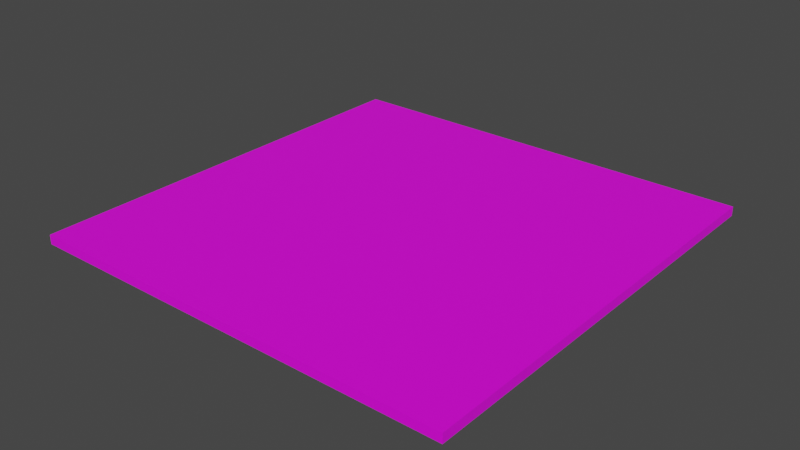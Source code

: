# Source: ceiling.blend  (saved by Blender 3.4.6; exported with 4.5.12 LTS)
import bpy
from mathutils import Matrix  # noqa: F401  (used for matrix-valued properties, if any)

bpy.ops.wm.read_factory_settings(use_empty=True)
scene = bpy.context.scene
scene.name = 'Scene'

# ---- collections
col_collection = bpy.data.collections.new('Collection'); scene.collection.children.link(col_collection)

# ---- images (referenced by path relative to the original .blend; pixels are not part of the script)
import os
ASSET_DIR = os.environ.get("B2B_ASSET_DIR", "")  # directory of the original .blend (textures are referenced by path, not embedded)
HERE = os.path.dirname(os.path.abspath(__file__))  # packed textures are extracted next to this script under _unpacked/

def load_image(name, relpath, width, height, colorspace="sRGB"):
    """Load a texture the original file referenced (path relative to the .blend, or extracted next to this script)."""
    p = next((c for c in (os.path.join(HERE, relpath), os.path.join(ASSET_DIR, relpath)) if relpath and os.path.exists(c)), "")
    if p:
        img = bpy.data.images.load(p, check_existing=True)
        img.name = name
    else:  # same state as the original file: an image datablock whose file is absent (Cycles renders it pink)
        img = bpy.data.images.new(name, width, height)
        img.source = "FILE"
        img.filepath = "//" + (relpath or name)
    img.colorspace_settings.name = colorspace
    return img
img_ceiling__1__png_001 = load_image('ceiling (1).png.001', 'BlenderTextures/ceiling (1).png', 1024, 1024, 'sRGB')

# ---- materials (node trees are filled in below, after node groups)
mat_deckenmaterial = bpy.data.materials.new('deckenmaterial')
mat_deckenmaterial.use_transparent_shadow = False

# ---- material node trees
mat_deckenmaterial.use_nodes = True; mat_deckenmaterial.node_tree.nodes.clear()
_N = mat_deckenmaterial.node_tree.nodes; _L = mat_deckenmaterial.node_tree.links
n0 = _N.new('ShaderNodeBsdfPrincipled'); n0.name = 'Principled BSDF'; n0.location = (10, 300)
n0.distribution = 'GGX'
n0.subsurface_method = 'RANDOM_WALK_SKIN'
n0.inputs[3].default_value = 1.45
n0.inputs[27].default_value = (0.0, 0.0, 0.0, 1.0)
n0.inputs[28].default_value = 1.0
n1 = _N.new('ShaderNodeOutputMaterial'); n1.name = 'Material Output'; n1.location = (300, 300)
n2 = _N.new('ShaderNodeTexImage'); n2.name = 'Image Texture'; n2.location = (-329, 245)
n2.width = 225
n2.image = img_ceiling__1__png_001
_L.new(n0.outputs[0], n1.inputs[0])
_L.new(n2.outputs[0], n0.inputs[0])
n1.is_active_output = True

# ---- world
world_world = bpy.data.worlds.new('World'); scene.world = world_world
world_world.use_nodes = True; world_world.node_tree.nodes.clear()
_N = world_world.node_tree.nodes; _L = world_world.node_tree.links
n0 = _N.new('ShaderNodeOutputWorld'); n0.name = 'World Output'; n0.location = (300, 300)
n1 = _N.new('ShaderNodeBackground'); n1.name = 'Background'; n1.location = (10, 300)
n1.inputs[0].default_value = (0.05088, 0.05088, 0.05088, 1.0)
_L.new(n1.outputs[0], n0.inputs[0])
n0.is_active_output = True
world_world.color = (0.05088, 0.05088, 0.05088)
world_world.use_sun_shadow = False
world_world.sun_shadow_jitter_overblur = 0.0

# ---- meshes
me_cube = bpy.data.meshes.new('Cube')
me_cube.from_pydata([(-3.488, -3.488, -0.09602), (-3.488, -3.488, 0.09602), (-3.488, 3.488, -0.09602), (-3.488, 3.488, 0.09602), (3.488, -3.488, -0.09602), (3.488, -3.488, 0.09602), (3.488, 3.488, -0.09602), (3.488, 3.488, 0.09602), (-3.488, 2.616, -0.09602), (-3.488, 1.744, -0.09602), (-3.488, 0.872, -0.09602), (-3.488, 0.0, -0.09602), (-3.488, -0.872, -0.09602), (-3.488, -1.744, -0.09602), (-3.488, -2.616, -0.09602), (-3.488, -3.488, -0.07202), (-3.488, -3.488, -0.04801), (-3.488, -3.488, -0.02401), (-3.488, -3.488, 0.0), (-3.488, -3.488, 0.02401), (-3.488, -3.488, 0.04801), (-3.488, -3.488, 0.07202), (-3.488, -2.616, 0.09602), (-3.488, -1.744, 0.09602), (-3.488, -0.872, 0.09602), (-3.488, 0.0, 0.09602), (-3.488, 0.872, 0.09602), (-3.488, 1.744, 0.09602), (-3.488, 2.616, 0.09602), (-3.488, 3.488, 0.07202), (-3.488, 3.488, 0.04801), (-3.488, 3.488, 0.02401), (-3.488, 3.488, 0.0), (-3.488, 3.488, -0.02401), (-3.488, 3.488, -0.04801), (-3.488, 3.488, -0.07202), (2.616, 3.488, -0.09602), (1.744, 3.488, -0.09602), (0.872, 3.488, -0.09602), (0.0, 3.488, -0.09602), (-0.872, 3.488, -0.09602), (-1.744, 3.488, -0.09602), (-2.616, 3.488, -0.09602), (-2.616, 3.488, 0.09602), (-1.744, 3.488, 0.09602), (-0.872, 3.488, 0.09602), (0.0, 3.488, 0.09602), (0.872, 3.488, 0.09602), (1.744, 3.488, 0.09602), (2.616, 3.488, 0.09602), (3.488, 3.488, 0.07202), (3.488, 3.488, 0.04801), (3.488, 3.488, 0.02401), (3.488, 3.488, 0.0), (3.488, 3.488, -0.02401), (3.488, 3.488, -0.04801), (3.488, 3.488, -0.07202), (3.488, -2.616, -0.09602), (3.488, -1.744, -0.09602), (3.488, -0.872, -0.09602), (3.488, 0.0, -0.09602), (3.488, 0.872, -0.09602), (3.488, 1.744, -0.09602), (3.488, 2.616, -0.09602), (3.488, 2.616, 0.09602), (3.488, 1.744, 0.09602), (3.488, 0.872, 0.09602), (3.488, 0.0, 0.09602), (3.488, -0.872, 0.09602), (3.488, -1.744, 0.09602), (3.488, -2.616, 0.09602), (3.488, -3.488, 0.07202), (3.488, -3.488, 0.04801), (3.488, -3.488, 0.02401), (3.488, -3.488, 0.0), (3.488, -3.488, -0.02401), (3.488, -3.488, -0.04801), (3.488, -3.488, -0.07202), (-2.616, -3.488, -0.09602), (-1.744, -3.488, -0.09602), (-0.872, -3.488, -0.09602), (0.0, -3.488, -0.09602), (0.872, -3.488, -0.09602), (1.744, -3.488, -0.09602), (2.616, -3.488, -0.09602), (2.616, -3.488, 0.09602), (1.744, -3.488, 0.09602), (0.872, -3.488, 0.09602), (0.0, -3.488, 0.09602), (-0.872, -3.488, 0.09602), (-1.744, -3.488, 0.09602), (-2.616, -3.488, 0.09602), (-3.488, -2.616, -0.07202), (-3.488, -2.616, -0.04801), (-3.488, -2.616, -0.02401), (-3.488, -2.616, 0.0), (-3.488, -2.616, 0.02401), (-3.488, -2.616, 0.04801), (-3.488, -2.616, 0.07202), (-3.488, -1.744, -0.07202), (-3.488, -1.744, -0.04801), (-3.488, -1.744, -0.02401), (-3.488, -1.744, 3.725e-09), (-3.488, -1.744, 0.02401), (-3.488, -1.744, 0.04801), (-3.488, -1.744, 0.07202), (-3.488, -0.872, -0.07202), (-3.488, -0.872, -0.04801), (-3.488, -0.872, -0.02401), (-3.488, -0.872, 0.0), (-3.488, -0.872, 0.02401), (-3.488, -0.872, 0.04801), (-3.488, -0.872, 0.07202), (-3.488, -1.043e-07, -0.07202), (-3.488, 0.0, -0.04801), (-3.488, 0.0, -0.02401), (-3.488, -1.192e-07, 3.725e-09), (-3.488, 0.0, 0.02401), (-3.488, 0.0, 0.04801), (-3.488, -1.192e-07, 0.07202), (-3.488, 0.872, -0.07202), (-3.488, 0.872, -0.04801), (-3.488, 0.872, -0.02401), (-3.488, 0.872, 1.863e-09), (-3.488, 0.872, 0.02401), (-3.488, 0.872, 0.04801), (-3.488, 0.872, 0.07202), (-3.488, 1.744, -0.07202), (-3.488, 1.744, -0.04801), (-3.488, 1.744, -0.02401), (-3.488, 1.744, 0.0), (-3.488, 1.744, 0.02401), (-3.488, 1.744, 0.04801), (-3.488, 1.744, 0.07202), (-3.488, 2.616, -0.07202), (-3.488, 2.616, -0.04801), (-3.488, 2.616, -0.02401), (-3.488, 2.616, 0.0), (-3.488, 2.616, 0.02401), (-3.488, 2.616, 0.04801), (-3.488, 2.616, 0.07202), (-2.616, 3.488, -0.07202), (-2.616, 3.488, -0.04801), (-2.616, 3.488, -0.02401), (-2.616, 3.488, 0.0), (-2.616, 3.488, 0.02401), (-2.616, 3.488, 0.04801), (-2.616, 3.488, 0.07202), (-1.744, 3.488, -0.07202), (-1.744, 3.488, -0.04801), (-1.744, 3.488, -0.02401), (-1.744, 3.488, 0.0), (-1.744, 3.488, 0.02401), (-1.744, 3.488, 0.04801), (-1.744, 3.488, 0.07202), (-0.872, 3.488, -0.07202), (-0.872, 3.488, -0.04801), (-0.872, 3.488, -0.02401), (-0.872, 3.488, 0.0), (-0.872, 3.488, 0.02401), (-0.872, 3.488, 0.04801), (-0.872, 3.488, 0.07202), (-1.746e-09, 3.488, -0.07202), (-4.377e-08, 3.488, -0.04801), (5.215e-08, 3.488, -0.02401), (-2.235e-08, 3.488, 0.0), (-4.47e-08, 3.488, 0.02401), (-2.98e-08, 3.488, 0.04801), (2.98e-08, 3.488, 0.07202), (0.872, 3.488, -0.07202), (0.872, 3.488, -0.04801), (0.872, 3.488, -0.02401), (0.872, 3.488, 0.0), (0.872, 3.488, 0.02401), (0.872, 3.488, 0.04801), (0.872, 3.488, 0.07202), (1.744, 3.488, -0.07202), (1.744, 3.488, -0.04801), (1.744, 3.488, -0.02401), (1.744, 3.488, 0.0), (1.744, 3.488, 0.02401), (1.744, 3.488, 0.04801), (1.744, 3.488, 0.07202), (2.616, 3.488, -0.07202), (2.616, 3.488, -0.04801), (2.616, 3.488, -0.02401), (2.616, 3.488, 0.0), (2.616, 3.488, 0.02401), (2.616, 3.488, 0.04801), (2.616, 3.488, 0.07202), (3.488, 2.616, -0.07202), (3.488, 2.616, -0.04801), (3.488, 2.616, -0.02401), (3.488, 2.616, 0.0), (3.488, 2.616, 0.02401), (3.488, 2.616, 0.04801), (3.488, 2.616, 0.07202), (3.488, 1.744, -0.07202), (3.488, 1.744, -0.04801), (3.488, 1.744, -0.02401), (3.488, 1.744, 0.0), (3.488, 1.744, 0.02401), (3.488, 1.744, 0.04801), (3.488, 1.744, 0.07202), (3.488, 0.872, -0.07202), (3.488, 0.872, -0.04801), (3.488, 0.872, -0.02401), (3.488, 0.872, 0.0), (3.488, 0.872, 0.02401), (3.488, 0.872, 0.04801), (3.488, 0.872, 0.07202), (3.488, 1.746e-09, -0.07202), (3.488, 4.377e-08, -0.04801), (3.488, -5.215e-08, -0.02401), (3.488, 2.235e-08, 0.0), (3.488, 4.47e-08, 0.02401), (3.488, 2.98e-08, 0.04801), (3.488, -2.98e-08, 0.07202), (3.488, -0.872, -0.07202), (3.488, -0.872, -0.04801), (3.488, -0.872, -0.02401), (3.488, -0.872, 0.0), (3.488, -0.872, 0.02401), (3.488, -0.872, 0.04801), (3.488, -0.872, 0.07202), (3.488, -1.744, -0.07202), (3.488, -1.744, -0.04801), (3.488, -1.744, -0.02401), (3.488, -1.744, 0.0), (3.488, -1.744, 0.02401), (3.488, -1.744, 0.04801), (3.488, -1.744, 0.07202), (3.488, -2.616, -0.07202), (3.488, -2.616, -0.04801), (3.488, -2.616, -0.02401), (3.488, -2.616, 0.0), (3.488, -2.616, 0.02401), (3.488, -2.616, 0.04801), (3.488, -2.616, 0.07202), (2.616, -3.488, -0.07202), (2.616, -3.488, -0.04801), (2.616, -3.488, -0.02401), (2.616, -3.488, 0.0), (2.616, -3.488, 0.02401), (2.616, -3.488, 0.04801), (2.616, -3.488, 0.07202), (1.744, -3.488, -0.07202), (1.744, -3.488, -0.04801), (1.744, -3.488, -0.02401), (1.744, -3.488, 0.0), (1.744, -3.488, 0.02401), (1.744, -3.488, 0.04801), (1.744, -3.488, 0.07202), (0.872, -3.488, -0.07202), (0.872, -3.488, -0.04801), (0.872, -3.488, -0.02401), (0.872, -3.488, 0.0), (0.872, -3.488, 0.02401), (0.872, -3.488, 0.04801), (0.872, -3.488, 0.07202), (1.746e-09, -3.488, -0.07202), (4.377e-08, -3.488, -0.04801), (-5.215e-08, -3.488, -0.02401), (2.235e-08, -3.488, 0.0), (4.47e-08, -3.488, 0.02401), (2.98e-08, -3.488, 0.04801), (-2.98e-08, -3.488, 0.07202), (-0.872, -3.488, -0.07202), (-0.872, -3.488, -0.04801), (-0.872, -3.488, -0.02401), (-0.872, -3.488, 0.0), (-0.872, -3.488, 0.02401), (-0.872, -3.488, 0.04801), (-0.872, -3.488, 0.07202), (-1.744, -3.488, -0.07202), (-1.744, -3.488, -0.04801), (-1.744, -3.488, -0.02401), (-1.744, -3.488, 0.0), (-1.744, -3.488, 0.02401), (-1.744, -3.488, 0.04801), (-1.744, -3.488, 0.07202), (-2.616, -3.488, -0.07202), (-2.616, -3.488, -0.04801), (-2.616, -3.488, -0.02401), (-2.616, -3.488, 0.0), (-2.616, -3.488, 0.02401), (-2.616, -3.488, 0.04801), (-2.616, -3.488, 0.07202), (-2.616, 2.616, -0.09602), (-1.744, 2.616, -0.09602), (-0.872, 2.616, -0.09602), (0.0, 2.616, -0.09602), (0.872, 2.616, -0.09602), (1.744, 2.616, -0.09602), (2.616, 2.616, -0.09602), (-2.616, 1.744, -0.09602), (-1.744, 1.744, -0.09602), (-0.872, 1.744, -0.09602), (0.0, 1.744, -0.09602), (0.872, 1.744, -0.09602), (1.744, 1.744, -0.09602), (2.616, 1.744, -0.09602), (-2.616, 0.872, -0.09602), (-1.744, 0.872, -0.09602), (-0.872, 0.872, -0.09602), (0.0, 0.872, -0.09602), (0.872, 0.872, -0.09602), (1.744, 0.872, -0.09602), (2.616, 0.872, -0.09602), (-2.616, 1.746e-09, -0.09602), (-1.744, 4.377e-08, -0.09602), (-0.872, -5.215e-08, -0.09602), (0.0, 2.235e-08, -0.09602), (0.872, 4.47e-08, -0.09602), (1.744, 2.98e-08, -0.09602), (2.616, -2.98e-08, -0.09602), (-2.616, -0.872, -0.09602), (-1.744, -0.872, -0.09602), (-0.872, -0.872, -0.09602), (0.0, -0.872, -0.09602), (0.872, -0.872, -0.09602), (1.744, -0.872, -0.09602), (2.616, -0.872, -0.09602), (-2.616, -1.744, -0.09602), (-1.744, -1.744, -0.09602), (-0.872, -1.744, -0.09602), (0.0, -1.744, -0.09602), (0.872, -1.744, -0.09602), (1.744, -1.744, -0.09602), (2.616, -1.744, -0.09602), (-2.616, -2.616, -0.09602), (-1.744, -2.616, -0.09602), (-0.872, -2.616, -0.09602), (0.0, -2.616, -0.09602), (0.872, -2.616, -0.09602), (1.744, -2.616, -0.09602), (2.616, -2.616, -0.09602), (2.616, 2.616, 0.09602), (1.744, 2.616, 0.09602), (0.872, 2.616, 0.09602), (0.0, 2.616, 0.09602), (-0.872, 2.616, 0.09602), (-1.744, 2.616, 0.09602), (-2.616, 2.616, 0.09602), (2.616, 1.744, 0.09602), (1.744, 1.744, 0.09602), (0.872, 1.744, 0.09602), (0.0, 1.744, 0.09602), (-0.872, 1.744, 0.09602), (-1.744, 1.744, 0.09602), (-2.616, 1.744, 0.09602), (2.616, 0.872, 0.09602), (1.744, 0.872, 0.09602), (0.872, 0.872, 0.09602), (0.0, 0.872, 0.09602), (-0.872, 0.872, 0.09602), (-1.744, 0.872, 0.09602), (-2.616, 0.872, 0.09602), (2.616, 1.746e-09, 0.09602), (1.744, 4.377e-08, 0.09602), (0.872, -5.215e-08, 0.09602), (0.0, 2.235e-08, 0.09602), (-0.872, 4.47e-08, 0.09602), (-1.744, 2.98e-08, 0.09602), (-2.616, -2.98e-08, 0.09602), (2.616, -0.872, 0.09602), (1.744, -0.872, 0.09602), (0.872, -0.872, 0.09602), (0.0, -0.872, 0.09602), (-0.872, -0.872, 0.09602), (-1.744, -0.872, 0.09602), (-2.616, -0.872, 0.09602), (2.616, -1.744, 0.09602), (1.744, -1.744, 0.09602), (0.872, -1.744, 0.09602), (0.0, -1.744, 0.09602), (-0.872, -1.744, 0.09602), (-1.744, -1.744, 0.09602), (-2.616, -1.744, 0.09602), (2.616, -2.616, 0.09602), (1.744, -2.616, 0.09602), (0.872, -2.616, 0.09602), (0.0, -2.616, 0.09602), (-0.872, -2.616, 0.09602), (-1.744, -2.616, 0.09602), (-2.616, -2.616, 0.09602)], [], [(92, 93, 100, 99), (93, 94, 101, 100), (94, 95, 102, 101), (95, 96, 103, 102), (96, 97, 104, 103), (97, 98, 105, 104), (99, 100, 107, 106), (100, 101, 108, 107), (101, 102, 109, 108), (102, 103, 110, 109), (103, 104, 111, 110), (104, 105, 112, 111), (106, 107, 114, 113), (107, 108, 115, 114), (108, 109, 116, 115), (109, 110, 117, 116), (110, 111, 118, 117), (111, 112, 119, 118), (113, 114, 121, 120), (114, 115, 122, 121), (115, 116, 123, 122), (116, 117, 124, 123), (117, 118, 125, 124), (118, 119, 126, 125), (120, 121, 128, 127), (121, 122, 129, 128), (122, 123, 130, 129), (123, 124, 131, 130), (124, 125, 132, 131), (125, 126, 133, 132), (127, 128, 135, 134), (128, 129, 136, 135), (129, 130, 137, 136), (130, 131, 138, 137), (131, 132, 139, 138), (132, 133, 140, 139), (0, 15, 92, 14), (15, 16, 93, 92), (16, 17, 94, 93), (17, 18, 95, 94), (18, 19, 96, 95), (19, 20, 97, 96), (20, 21, 98, 97), (21, 1, 22, 98), (98, 22, 23, 105), (105, 23, 24, 112), (112, 24, 25, 119), (119, 25, 26, 126), (126, 26, 27, 133), (133, 27, 28, 140), (140, 28, 3, 29), (139, 140, 29, 30), (138, 139, 30, 31), (137, 138, 31, 32), (136, 137, 32, 33), (135, 136, 33, 34), (134, 135, 34, 35), (8, 134, 35, 2), (9, 127, 134, 8), (10, 120, 127, 9), (11, 113, 120, 10), (12, 106, 113, 11), (13, 99, 106, 12), (14, 92, 99, 13), (141, 142, 149, 148), (142, 143, 150, 149), (143, 144, 151, 150), (144, 145, 152, 151), (145, 146, 153, 152), (146, 147, 154, 153), (148, 149, 156, 155), (149, 150, 157, 156), (150, 151, 158, 157), (151, 152, 159, 158), (152, 153, 160, 159), (153, 154, 161, 160), (155, 156, 163, 162), (156, 157, 164, 163), (157, 158, 165, 164), (158, 159, 166, 165), (159, 160, 167, 166), (160, 161, 168, 167), (162, 163, 170, 169), (163, 164, 171, 170), (164, 165, 172, 171), (165, 166, 173, 172), (166, 167, 174, 173), (167, 168, 175, 174), (169, 170, 177, 176), (170, 171, 178, 177), (171, 172, 179, 178), (172, 173, 180, 179), (173, 174, 181, 180), (174, 175, 182, 181), (176, 177, 184, 183), (177, 178, 185, 184), (178, 179, 186, 185), (179, 180, 187, 186), (180, 181, 188, 187), (181, 182, 189, 188), (2, 35, 141, 42), (35, 34, 142, 141), (34, 33, 143, 142), (33, 32, 144, 143), (32, 31, 145, 144), (31, 30, 146, 145), (30, 29, 147, 146), (29, 3, 43, 147), (147, 43, 44, 154), (154, 44, 45, 161), (161, 45, 46, 168), (168, 46, 47, 175), (175, 47, 48, 182), (182, 48, 49, 189), (189, 49, 7, 50), (188, 189, 50, 51), (187, 188, 51, 52), (186, 187, 52, 53), (185, 186, 53, 54), (184, 185, 54, 55), (183, 184, 55, 56), (36, 183, 56, 6), (37, 176, 183, 36), (38, 169, 176, 37), (39, 162, 169, 38), (40, 155, 162, 39), (41, 148, 155, 40), (42, 141, 148, 41), (190, 191, 198, 197), (191, 192, 199, 198), (192, 193, 200, 199), (193, 194, 201, 200), (194, 195, 202, 201), (195, 196, 203, 202), (197, 198, 205, 204), (198, 199, 206, 205), (199, 200, 207, 206), (200, 201, 208, 207), (201, 202, 209, 208), (202, 203, 210, 209), (204, 205, 212, 211), (205, 206, 213, 212), (206, 207, 214, 213), (207, 208, 215, 214), (208, 209, 216, 215), (209, 210, 217, 216), (211, 212, 219, 218), (212, 213, 220, 219), (213, 214, 221, 220), (214, 215, 222, 221), (215, 216, 223, 222), (216, 217, 224, 223), (218, 219, 226, 225), (219, 220, 227, 226), (220, 221, 228, 227), (221, 222, 229, 228), (222, 223, 230, 229), (223, 224, 231, 230), (225, 226, 233, 232), (226, 227, 234, 233), (227, 228, 235, 234), (228, 229, 236, 235), (229, 230, 237, 236), (230, 231, 238, 237), (6, 56, 190, 63), (56, 55, 191, 190), (55, 54, 192, 191), (54, 53, 193, 192), (53, 52, 194, 193), (52, 51, 195, 194), (51, 50, 196, 195), (50, 7, 64, 196), (196, 64, 65, 203), (203, 65, 66, 210), (210, 66, 67, 217), (217, 67, 68, 224), (224, 68, 69, 231), (231, 69, 70, 238), (238, 70, 5, 71), (237, 238, 71, 72), (236, 237, 72, 73), (235, 236, 73, 74), (234, 235, 74, 75), (233, 234, 75, 76), (232, 233, 76, 77), (57, 232, 77, 4), (58, 225, 232, 57), (59, 218, 225, 58), (60, 211, 218, 59), (61, 204, 211, 60), (62, 197, 204, 61), (63, 190, 197, 62), (239, 240, 247, 246), (240, 241, 248, 247), (241, 242, 249, 248), (242, 243, 250, 249), (243, 244, 251, 250), (244, 245, 252, 251), (246, 247, 254, 253), (247, 248, 255, 254), (248, 249, 256, 255), (249, 250, 257, 256), (250, 251, 258, 257), (251, 252, 259, 258), (253, 254, 261, 260), (254, 255, 262, 261), (255, 256, 263, 262), (256, 257, 264, 263), (257, 258, 265, 264), (258, 259, 266, 265), (260, 261, 268, 267), (261, 262, 269, 268), (262, 263, 270, 269), (263, 264, 271, 270), (264, 265, 272, 271), (265, 266, 273, 272), (267, 268, 275, 274), (268, 269, 276, 275), (269, 270, 277, 276), (270, 271, 278, 277), (271, 272, 279, 278), (272, 273, 280, 279), (274, 275, 282, 281), (275, 276, 283, 282), (276, 277, 284, 283), (277, 278, 285, 284), (278, 279, 286, 285), (279, 280, 287, 286), (4, 77, 239, 84), (77, 76, 240, 239), (76, 75, 241, 240), (75, 74, 242, 241), (74, 73, 243, 242), (73, 72, 244, 243), (72, 71, 245, 244), (71, 5, 85, 245), (245, 85, 86, 252), (252, 86, 87, 259), (259, 87, 88, 266), (266, 88, 89, 273), (273, 89, 90, 280), (280, 90, 91, 287), (287, 91, 1, 21), (286, 287, 21, 20), (285, 286, 20, 19), (284, 285, 19, 18), (283, 284, 18, 17), (282, 283, 17, 16), (281, 282, 16, 15), (78, 281, 15, 0), (79, 274, 281, 78), (80, 267, 274, 79), (81, 260, 267, 80), (82, 253, 260, 81), (83, 246, 253, 82), (84, 239, 246, 83), (288, 289, 296, 295), (289, 290, 297, 296), (290, 291, 298, 297), (291, 292, 299, 298), (292, 293, 300, 299), (293, 294, 301, 300), (295, 296, 303, 302), (296, 297, 304, 303), (297, 298, 305, 304), (298, 299, 306, 305), (299, 300, 307, 306), (300, 301, 308, 307), (302, 303, 310, 309), (303, 304, 311, 310), (304, 305, 312, 311), (305, 306, 313, 312), (306, 307, 314, 313), (307, 308, 315, 314), (309, 310, 317, 316), (310, 311, 318, 317), (311, 312, 319, 318), (312, 313, 320, 319), (313, 314, 321, 320), (314, 315, 322, 321), (316, 317, 324, 323), (317, 318, 325, 324), (318, 319, 326, 325), (319, 320, 327, 326), (320, 321, 328, 327), (321, 322, 329, 328), (323, 324, 331, 330), (324, 325, 332, 331), (325, 326, 333, 332), (326, 327, 334, 333), (327, 328, 335, 334), (328, 329, 336, 335), (2, 42, 288, 8), (42, 41, 289, 288), (41, 40, 290, 289), (40, 39, 291, 290), (39, 38, 292, 291), (38, 37, 293, 292), (37, 36, 294, 293), (36, 6, 63, 294), (294, 63, 62, 301), (301, 62, 61, 308), (308, 61, 60, 315), (315, 60, 59, 322), (322, 59, 58, 329), (329, 58, 57, 336), (336, 57, 4, 84), (335, 336, 84, 83), (334, 335, 83, 82), (333, 334, 82, 81), (332, 333, 81, 80), (331, 332, 80, 79), (330, 331, 79, 78), (14, 330, 78, 0), (13, 323, 330, 14), (12, 316, 323, 13), (11, 309, 316, 12), (10, 302, 309, 11), (9, 295, 302, 10), (8, 288, 295, 9), (337, 338, 345, 344), (338, 339, 346, 345), (339, 340, 347, 346), (340, 341, 348, 347), (341, 342, 349, 348), (342, 343, 350, 349), (344, 345, 352, 351), (345, 346, 353, 352), (346, 347, 354, 353), (347, 348, 355, 354), (348, 349, 356, 355), (349, 350, 357, 356), (351, 352, 359, 358), (352, 353, 360, 359), (353, 354, 361, 360), (354, 355, 362, 361), (355, 356, 363, 362), (356, 357, 364, 363), (358, 359, 366, 365), (359, 360, 367, 366), (360, 361, 368, 367), (361, 362, 369, 368), (362, 363, 370, 369), (363, 364, 371, 370), (365, 366, 373, 372), (366, 367, 374, 373), (367, 368, 375, 374), (368, 369, 376, 375), (369, 370, 377, 376), (370, 371, 378, 377), (372, 373, 380, 379), (373, 374, 381, 380), (374, 375, 382, 381), (375, 376, 383, 382), (376, 377, 384, 383), (377, 378, 385, 384), (7, 49, 337, 64), (49, 48, 338, 337), (48, 47, 339, 338), (47, 46, 340, 339), (46, 45, 341, 340), (45, 44, 342, 341), (44, 43, 343, 342), (43, 3, 28, 343), (343, 28, 27, 350), (350, 27, 26, 357), (357, 26, 25, 364), (364, 25, 24, 371), (371, 24, 23, 378), (378, 23, 22, 385), (385, 22, 1, 91), (384, 385, 91, 90), (383, 384, 90, 89), (382, 383, 89, 88), (381, 382, 88, 87), (380, 381, 87, 86), (379, 380, 86, 85), (70, 379, 85, 5), (69, 372, 379, 70), (68, 365, 372, 69), (67, 358, 365, 68), (66, 351, 358, 67), (65, 344, 351, 66), (64, 337, 344, 65)])
_uv = me_cube.uv_layers.new(name='UVMap')
_uv.uv.foreach_set('vector', [-1.013, -7.574, -0.5078, -7.574, -0.5078, -7.069, -1.013, -7.069, -0.5078, -7.574, -0.002676, -7.574, -0.002677, -7.069, -0.5078, -7.069, -0.002676, -7.574, 0.5025, -7.574, 0.5025, -7.069, -0.002677, -7.069, 0.5025, -7.574, 1.008, -7.574, 1.008, -7.069, 0.5025, -7.069, 1.008, -7.574, 1.513, -7.574, 1.513, -7.069, 1.008, -7.069, 1.513, -7.574, 2.018, -7.574, 2.018, -7.069, 1.513, -7.069, -1.013, -7.069, -0.5078, -7.069, -0.5078, -6.564, -1.013, -6.564, -0.5078, -7.069, -0.002677, -7.069, -0.002676, -6.564, -0.5078, -6.564, -0.002677, -7.069, 0.5025, -7.069, 0.5025, -6.564, -0.002676, -6.564, 0.5025, -7.069, 1.008, -7.069, 1.008, -6.564, 0.5025, -6.564, 1.008, -7.069, 1.513, -7.069, 1.513, -6.564, 1.008, -6.564, 1.513, -7.069, 2.018, -7.069, 2.018, -6.564, 1.513, -6.564, -1.013, -6.564, -0.5078, -6.564, -0.5078, -6.059, -1.013, -6.059, -0.5078, -6.564, -0.002676, -6.564, -0.002676, -6.059, -0.5078, -6.059, -0.002676, -6.564, 0.5025, -6.564, 0.5025, -6.059, -0.002676, -6.059, 0.5025, -6.564, 1.008, -6.564, 1.008, -6.059, 0.5025, -6.059, 1.008, -6.564, 1.513, -6.564, 1.513, -6.059, 1.008, -6.059, 1.513, -6.564, 2.018, -6.564, 2.018, -6.059, 1.513, -6.059, -1.013, -6.059, -0.5078, -6.059, -0.5078, -5.554, -1.013, -5.554, -0.5078, -6.059, -0.002676, -6.059, -0.002676, -5.554, -0.5078, -5.554, -0.002676, -6.059, 0.5025, -6.059, 0.5025, -5.554, -0.002676, -5.554, 0.5025, -6.059, 1.008, -6.059, 1.008, -5.554, 0.5025, -5.554, 1.008, -6.059, 1.513, -6.059, 1.513, -5.554, 1.008, -5.554, 1.513, -6.059, 2.018, -6.059, 2.018, -5.554, 1.513, -5.554, -1.013, -5.554, -0.5078, -5.554, -0.5078, -5.048, -1.013, -5.048, -0.5078, -5.554, -0.002676, -5.554, -0.002676, -5.048, -0.5078, -5.048, -0.002676, -5.554, 0.5025, -5.554, 0.5025, -5.048, -0.002676, -5.048, 0.5025, -5.554, 1.008, -5.554, 1.008, -5.048, 0.5025, -5.048, 1.008, -5.554, 1.513, -5.554, 1.513, -5.048, 1.008, -5.048, 1.513, -5.554, 2.018, -5.554, 2.018, -5.048, 1.513, -5.048, -1.013, -5.048, -0.5078, -5.048, -0.5078, -4.543, -1.013, -4.543, -0.5078, -5.048, -0.002676, -5.048, -0.002676, -4.543, -0.5078, -4.543, -0.002676, -5.048, 0.5025, -5.048, 0.5025, -4.543, -0.002676, -4.543, 0.5025, -5.048, 1.008, -5.048, 1.008, -4.543, 0.5025, -4.543, 1.008, -5.048, 1.513, -5.048, 1.513, -4.543, 1.008, -4.543, 1.513, -5.048, 2.018, -5.048, 2.018, -4.543, 1.513, -4.543, -1.518, -8.079, -1.013, -8.079, -1.013, -7.574, -1.518, -7.574, -1.013, -8.079, -0.5078, -8.079, -0.5078, -7.574, -1.013, -7.574, -0.5078, -8.079, -0.002676, -8.079, -0.002676, -7.574, -0.5078, -7.574, -0.002676, -8.079, 0.5025, -8.079, 0.5025, -7.574, -0.002676, -7.574, 0.5025, -8.079, 1.008, -8.079, 1.008, -7.574, 0.5025, -7.574, 1.008, -8.079, 1.513, -8.079, 1.513, -7.574, 1.008, -7.574, 1.513, -8.079, 2.018, -8.079, 2.018, -7.574, 1.513, -7.574, 2.018, -8.079, 2.523, -8.079, 2.523, -7.574, 2.018, -7.574, 2.018, -7.574, 2.523, -7.574, 2.523, -7.069, 2.018, -7.069, 2.018, -7.069, 2.523, -7.069, 2.523, -6.564, 2.018, -6.564, 2.018, -6.564, 2.523, -6.564, 2.523, -6.059, 2.018, -6.059, 2.018, -6.059, 2.523, -6.059, 2.523, -5.554, 2.018, -5.554, 2.018, -5.554, 2.523, -5.554, 2.523, -5.048, 2.018, -5.048, 2.018, -5.048, 2.523, -5.048, 2.523, -4.543, 2.018, -4.543, 2.018, -4.543, 2.523, -4.543, 2.523, -4.038, 2.018, -4.038, 1.513, -4.543, 2.018, -4.543, 2.018, -4.038, 1.513, -4.038, 1.008, -4.543, 1.513, -4.543, 1.513, -4.038, 1.008, -4.038, 0.5025, -4.543, 1.008, -4.543, 1.008, -4.038, 0.5025, -4.038, -0.002676, -4.543, 0.5025, -4.543, 0.5025, -4.038, -0.002676, -4.038, -0.5078, -4.543, -0.002676, -4.543, -0.002676, -4.038, -0.5078, -4.038, -1.013, -4.543, -0.5078, -4.543, -0.5078, -4.038, -1.013, -4.038, -1.518, -4.543, -1.013, -4.543, -1.013, -4.038, -1.518, -4.038, -1.518, -5.048, -1.013, -5.048, -1.013, -4.543, -1.518, -4.543, -1.518, -5.554, -1.013, -5.554, -1.013, -5.048, -1.518, -5.048, -1.518, -6.059, -1.013, -6.059, -1.013, -5.554, -1.518, -5.554, -1.518, -6.564, -1.013, -6.564, -1.013, -6.059, -1.518, -6.059, -1.518, -7.069, -1.013, -7.069, -1.013, -6.564, -1.518, -6.564, -1.518, -7.574, -1.013, -7.574, -1.013, -7.069, -1.518, -7.069, -1.013, -3.533, -0.5078, -3.533, -0.5078, -3.028, -1.013, -3.028, -0.5078, -3.533, -0.002676, -3.533, -0.002676, -3.028, -0.5078, -3.028, -0.002676, -3.533, 0.5025, -3.533, 0.5025, -3.028, -0.002676, -3.028, 0.5025, -3.533, 1.008, -3.533, 1.008, -3.028, 0.5025, -3.028, 1.008, -3.533, 1.513, -3.533, 1.513, -3.028, 1.008, -3.028, 1.513, -3.533, 2.018, -3.533, 2.018, -3.028, 1.513, -3.028, -1.013, -3.028, -0.5078, -3.028, -0.5078, -2.523, -1.013, -2.523, -0.5078, -3.028, -0.002676, -3.028, -0.002676, -2.523, -0.5078, -2.523, -0.002676, -3.028, 0.5025, -3.028, 0.5025, -2.523, -0.002676, -2.523, 0.5025, -3.028, 1.008, -3.028, 1.008, -2.523, 0.5025, -2.523, 1.008, -3.028, 1.513, -3.028, 1.513, -2.523, 1.008, -2.523, 1.513, -3.028, 2.018, -3.028, 2.018, -2.523, 1.513, -2.523, -1.013, -2.523, -0.5078, -2.523, -0.5078, -2.018, -1.013, -2.018, -0.5078, -2.523, -0.002676, -2.523, -0.002676, -2.018, -0.5078, -2.018, -0.002676, -2.523, 0.5025, -2.523, 0.5025, -2.018, -0.002676, -2.018, 0.5025, -2.523, 1.008, -2.523, 1.008, -2.018, 0.5025, -2.018, 1.008, -2.523, 1.513, -2.523, 1.513, -2.018, 1.008, -2.018, 1.513, -2.523, 2.018, -2.523, 2.018, -2.018, 1.513, -2.018, -1.013, -2.018, -0.5078, -2.018, -0.5078, -1.512, -1.013, -1.512, -0.5078, -2.018, -0.002676, -2.018, -0.002677, -1.512, -0.5078, -1.512, -0.002676, -2.018, 0.5025, -2.018, 0.5025, -1.512, -0.002677, -1.512, 0.5025, -2.018, 1.008, -2.018, 1.008, -1.512, 0.5025, -1.512, 1.008, -2.018, 1.513, -2.018, 1.513, -1.512, 1.008, -1.512, 1.513, -2.018, 2.018, -2.018, 2.018, -1.512, 1.513, -1.512, -1.013, -1.512, -0.5078, -1.512, -0.5078, -1.007, -1.013, -1.007, -0.5078, -1.512, -0.002677, -1.512, -0.002676, -1.007, -0.5078, -1.007, -0.002677, -1.512, 0.5025, -1.512, 0.5025, -1.007, -0.002676, -1.007, 0.5025, -1.512, 1.008, -1.512, 1.008, -1.007, 0.5025, -1.007, 1.008, -1.512, 1.513, -1.512, 1.513, -1.007, 1.008, -1.007, 1.513, -1.512, 2.018, -1.512, 2.018, -1.007, 1.513, -1.007, -1.013, -1.007, -0.5078, -1.007, -0.5078, -0.5022, -1.013, -0.5022, -0.5078, -1.007, -0.002676, -1.007, -0.002676, -0.5022, -0.5078, -0.5022, -0.002676, -1.007, 0.5025, -1.007, 0.5025, -0.5022, -0.002676, -0.5022, 0.5025, -1.007, 1.008, -1.007, 1.008, -0.5022, 0.5025, -0.5022, 1.008, -1.007, 1.513, -1.007, 1.513, -0.5022, 1.008, -0.5022, 1.513, -1.007, 2.018, -1.007, 2.018, -0.5022, 1.513, -0.5022, -1.518, -4.038, -1.013, -4.038, -1.013, -3.533, -1.518, -3.533, -1.013, -4.038, -0.5078, -4.038, -0.5078, -3.533, -1.013, -3.533, -0.5078, -4.038, -0.002676, -4.038, -0.002676, -3.533, -0.5078, -3.533, -0.002676, -4.038, 0.5025, -4.038, 0.5025, -3.533, -0.002676, -3.533, 0.5025, -4.038, 1.008, -4.038, 1.008, -3.533, 0.5025, -3.533, 1.008, -4.038, 1.513, -4.038, 1.513, -3.533, 1.008, -3.533, 1.513, -4.038, 2.018, -4.038, 2.018, -3.533, 1.513, -3.533, 2.018, -4.038, 2.523, -4.038, 2.523, -3.533, 2.018, -3.533, 2.018, -3.533, 2.523, -3.533, 2.523, -3.028, 2.018, -3.028, 2.018, -3.028, 2.523, -3.028, 2.523, -2.523, 2.018, -2.523, 2.018, -2.523, 2.523, -2.523, 2.523, -2.018, 2.018, -2.018, 2.018, -2.018, 2.523, -2.018, 2.523, -1.512, 2.018, -1.512, 2.018, -1.512, 2.523, -1.512, 2.523, -1.007, 2.018, -1.007, 2.018, -1.007, 2.523, -1.007, 2.523, -0.5022, 2.018, -0.5022, 2.018, -0.5022, 2.523, -0.5022, 2.523, 0.002921, 2.018, 0.002921, 1.513, -0.5022, 2.018, -0.5022, 2.018, 0.002921, 1.513, 0.002921, 1.008, -0.5022, 1.513, -0.5022, 1.513, 0.002921, 1.008, 0.002921, 0.5025, -0.5022, 1.008, -0.5022, 1.008, 0.002921, 0.5025, 0.002921, -0.002676, -0.5022, 0.5025, -0.5022, 0.5025, 0.002921, -0.002676, 0.002921, -0.5078, -0.5022, -0.002676, -0.5022, -0.002676, 0.002921, -0.5078, 0.002921, -1.013, -0.5022, -0.5078, -0.5022, -0.5078, 0.002921, -1.013, 0.002921, -1.518, -0.5022, -1.013, -0.5022, -1.013, 0.002921, -1.518, 0.002921, -1.518, -1.007, -1.013, -1.007, -1.013, -0.5022, -1.518, -0.5022, -1.518, -1.512, -1.013, -1.512, -1.013, -1.007, -1.518, -1.007, -1.518, -2.018, -1.013, -2.018, -1.013, -1.512, -1.518, -1.512, -1.518, -2.523, -1.013, -2.523, -1.013, -2.018, -1.518, -2.018, -1.518, -3.028, -1.013, -3.028, -1.013, -2.523, -1.518, -2.523, -1.518, -3.533, -1.013, -3.533, -1.013, -3.028, -1.518, -3.028, -1.013, 0.5081, -0.5078, 0.5081, -0.5078, 1.013, -1.013, 1.013, -0.5078, 0.5081, -0.002676, 0.5081, -0.002676, 1.013, -0.5078, 1.013, -0.002676, 0.5081, 0.5025, 0.5081, 0.5025, 1.013, -0.002676, 1.013, 0.5025, 0.5081, 1.008, 0.5081, 1.008, 1.013, 0.5025, 1.013, 1.008, 0.5081, 1.513, 0.5081, 1.513, 1.013, 1.008, 1.013, 1.513, 0.5081, 2.018, 0.5081, 2.018, 1.013, 1.513, 1.013, -1.013, 1.013, -0.5078, 1.013, -0.5078, 1.518, -1.013, 1.518, -0.5078, 1.013, -0.002676, 1.013, -0.002676, 1.518, -0.5078, 1.518, -0.002676, 1.013, 0.5025, 1.013, 0.5025, 1.518, -0.002676, 1.518, 0.5025, 1.013, 1.008, 1.013, 1.008, 1.518, 0.5025, 1.518, 1.008, 1.013, 1.513, 1.013, 1.513, 1.518, 1.008, 1.518, 1.513, 1.013, 2.018, 1.013, 2.018, 1.518, 1.513, 1.518, -1.013, 1.518, -0.5078, 1.518, -0.5078, 2.023, -1.013, 2.023, -0.5078, 1.518, -0.002676, 1.518, -0.002676, 2.023, -0.5078, 2.023, -0.002676, 1.518, 0.5025, 1.518, 0.5025, 2.023, -0.002676, 2.023, 0.5025, 1.518, 1.008, 1.518, 1.008, 2.023, 0.5025, 2.023, 1.008, 1.518, 1.513, 1.518, 1.513, 2.023, 1.008, 2.023, 1.513, 1.518, 2.018, 1.518, 2.018, 2.023, 1.513, 2.023, -1.013, 2.023, -0.5078, 2.023, -0.5078, 2.529, -1.013, 2.529, -0.5078, 2.023, -0.002676, 2.023, -0.002677, 2.529, -0.5078, 2.529, -0.002676, 2.023, 0.5025, 2.023, 0.5025, 2.529, -0.002677, 2.529, 0.5025, 2.023, 1.008, 2.023, 1.008, 2.529, 0.5025, 2.529, 1.008, 2.023, 1.513, 2.023, 1.513, 2.529, 1.008, 2.529, 1.513, 2.023, 2.018, 2.023, 2.018, 2.529, 1.513, 2.529, -1.013, 2.529, -0.5078, 2.529, -0.5078, 3.034, -1.013, 3.034, -0.5078, 2.529, -0.002677, 2.529, -0.002676, 3.034, -0.5078, 3.034, -0.002677, 2.529, 0.5025, 2.529, 0.5025, 3.034, -0.002676, 3.034, 0.5025, 2.529, 1.008, 2.529, 1.008, 3.034, 0.5025, 3.034, 1.008, 2.529, 1.513, 2.529, 1.513, 3.034, 1.008, 3.034, 1.513, 2.529, 2.018, 2.529, 2.018, 3.034, 1.513, 3.034, -1.013, 3.034, -0.5078, 3.034, -0.5078, 3.539, -1.013, 3.539, -0.5078, 3.034, -0.002676, 3.034, -0.002676, 3.539, -0.5078, 3.539, -0.002676, 3.034, 0.5025, 3.034, 0.5025, 3.539, -0.002676, 3.539, 0.5025, 3.034, 1.008, 3.034, 1.008, 3.539, 0.5025, 3.539, 1.008, 3.034, 1.513, 3.034, 1.513, 3.539, 1.008, 3.539, 1.513, 3.034, 2.018, 3.034, 2.018, 3.539, 1.513, 3.539, -1.518, 0.002921, -1.013, 0.002921, -1.013, 0.5081, -1.518, 0.5081, -1.013, 0.002921, -0.5078, 0.002921, -0.5078, 0.5081, -1.013, 0.5081, -0.5078, 0.002921, -0.002676, 0.002921, -0.002676, 0.5081, -0.5078, 0.5081, -0.002676, 0.002921, 0.5025, 0.002921, 0.5025, 0.5081, -0.002676, 0.5081, 0.5025, 0.002921, 1.008, 0.002921, 1.008, 0.5081, 0.5025, 0.5081, 1.008, 0.002921, 1.513, 0.002921, 1.513, 0.5081, 1.008, 0.5081, 1.513, 0.002921, 2.018, 0.002921, 2.018, 0.5081, 1.513, 0.5081, 2.018, 0.002921, 2.523, 0.002921, 2.523, 0.5081, 2.018, 0.5081, 2.018, 0.5081, 2.523, 0.5081, 2.523, 1.013, 2.018, 1.013, 2.018, 1.013, 2.523, 1.013, 2.523, 1.518, 2.018, 1.518, 2.018, 1.518, 2.523, 1.518, 2.523, 2.023, 2.018, 2.023, 2.018, 2.023, 2.523, 2.023, 2.523, 2.529, 2.018, 2.529, 2.018, 2.529, 2.523, 2.529, 2.523, 3.034, 2.018, 3.034, 2.018, 3.034, 2.523, 3.034, 2.523, 3.539, 2.018, 3.539, 2.018, 3.539, 2.523, 3.539, 2.523, 4.044, 2.018, 4.044, 1.513, 3.539, 2.018, 3.539, 2.018, 4.044, 1.513, 4.044, 1.008, 3.539, 1.513, 3.539, 1.513, 4.044, 1.008, 4.044, 0.5025, 3.539, 1.008, 3.539, 1.008, 4.044, 0.5025, 4.044, -0.002676, 3.539, 0.5025, 3.539, 0.5025, 4.044, -0.002676, 4.044, -0.5078, 3.539, -0.002676, 3.539, -0.002676, 4.044, -0.5078, 4.044, -1.013, 3.539, -0.5078, 3.539, -0.5078, 4.044, -1.013, 4.044, -1.518, 3.539, -1.013, 3.539, -1.013, 4.044, -1.518, 4.044, -1.518, 3.034, -1.013, 3.034, -1.013, 3.539, -1.518, 3.539, -1.518, 2.529, -1.013, 2.529, -1.013, 3.034, -1.518, 3.034, -1.518, 2.023, -1.013, 2.023, -1.013, 2.529, -1.518, 2.529, -1.518, 1.518, -1.013, 1.518, -1.013, 2.023, -1.518, 2.023, -1.518, 1.013, -1.013, 1.013, -1.013, 1.518, -1.518, 1.518, -1.518, 0.5081, -1.013, 0.5081, -1.013, 1.013, -1.518, 1.013, -1.013, 4.549, -0.5078, 4.549, -0.5078, 5.054, -1.013, 5.054, -0.5078, 4.549, -0.002676, 4.549, -0.002676, 5.054, -0.5078, 5.054, -0.002676, 4.549, 0.5025, 4.549, 0.5025, 5.054, -0.002676, 5.054, 0.5025, 4.549, 1.008, 4.549, 1.008, 5.054, 0.5025, 5.054, 1.008, 4.549, 1.513, 4.549, 1.513, 5.054, 1.008, 5.054, 1.513, 4.549, 2.018, 4.549, 2.018, 5.054, 1.513, 5.054, -1.013, 5.054, -0.5078, 5.054, -0.5078, 5.559, -1.013, 5.559, -0.5078, 5.054, -0.002676, 5.054, -0.002676, 5.559, -0.5078, 5.559, -0.002676, 5.054, 0.5025, 5.054, 0.5025, 5.559, -0.002676, 5.559, 0.5025, 5.054, 1.008, 5.054, 1.008, 5.559, 0.5025, 5.559, 1.008, 5.054, 1.513, 5.054, 1.513, 5.559, 1.008, 5.559, 1.513, 5.054, 2.018, 5.054, 2.018, 5.559, 1.513, 5.559, -1.013, 5.559, -0.5078, 5.559, -0.5078, 6.065, -1.013, 6.065, -0.5078, 5.559, -0.002676, 5.559, -0.002676, 6.065, -0.5078, 6.065, -0.002676, 5.559, 0.5025, 5.559, 0.5025, 6.065, -0.002676, 6.065, 0.5025, 5.559, 1.008, 5.559, 1.008, 6.065, 0.5025, 6.065, 1.008, 5.559, 1.513, 5.559, 1.513, 6.065, 1.008, 6.065, 1.513, 5.559, 2.018, 5.559, 2.018, 6.065, 1.513, 6.065, -1.013, 6.065, -0.5078, 6.065, -0.5078, 6.57, -1.013, 6.57, -0.5078, 6.065, -0.002676, 6.065, -0.002677, 6.57, -0.5078, 6.57, -0.002676, 6.065, 0.5025, 6.065, 0.5025, 6.57, -0.002677, 6.57, 0.5025, 6.065, 1.008, 6.065, 1.008, 6.57, 0.5025, 6.57, 1.008, 6.065, 1.513, 6.065, 1.513, 6.57, 1.008, 6.57, 1.513, 6.065, 2.018, 6.065, 2.018, 6.57, 1.513, 6.57, -1.013, 6.57, -0.5078, 6.57, -0.5078, 7.075, -1.013, 7.075, -0.5078, 6.57, -0.002677, 6.57, -0.002676, 7.075, -0.5078, 7.075, -0.002677, 6.57, 0.5025, 6.57, 0.5025, 7.075, -0.002676, 7.075, 0.5025, 6.57, 1.008, 6.57, 1.008, 7.075, 0.5025, 7.075, 1.008, 6.57, 1.513, 6.57, 1.513, 7.075, 1.008, 7.075, 1.513, 6.57, 2.018, 6.57, 2.018, 7.075, 1.513, 7.075, -1.013, 7.075, -0.5078, 7.075, -0.5078, 7.58, -1.013, 7.58, -0.5078, 7.075, -0.002676, 7.075, -0.002676, 7.58, -0.5078, 7.58, -0.002676, 7.075, 0.5025, 7.075, 0.5025, 7.58, -0.002676, 7.58, 0.5025, 7.075, 1.008, 7.075, 1.008, 7.58, 0.5025, 7.58, 1.008, 7.075, 1.513, 7.075, 1.513, 7.58, 1.008, 7.58, 1.513, 7.075, 2.018, 7.075, 2.018, 7.58, 1.513, 7.58, -1.518, 4.044, -1.013, 4.044, -1.013, 4.549, -1.518, 4.549, -1.013, 4.044, -0.5078, 4.044, -0.5078, 4.549, -1.013, 4.549, -0.5078, 4.044, -0.002676, 4.044, -0.002676, 4.549, -0.5078, 4.549, -0.002676, 4.044, 0.5025, 4.044, 0.5025, 4.549, -0.002676, 4.549, 0.5025, 4.044, 1.008, 4.044, 1.008, 4.549, 0.5025, 4.549, 1.008, 4.044, 1.513, 4.044, 1.513, 4.549, 1.008, 4.549, 1.513, 4.044, 2.018, 4.044, 2.018, 4.549, 1.513, 4.549, 2.018, 4.044, 2.523, 4.044, 2.523, 4.549, 2.018, 4.549, 2.018, 4.549, 2.523, 4.549, 2.523, 5.054, 2.018, 5.054, 2.018, 5.054, 2.523, 5.054, 2.523, 5.559, 2.018, 5.559, 2.018, 5.559, 2.523, 5.559, 2.523, 6.065, 2.018, 6.065, 2.018, 6.065, 2.523, 6.065, 2.523, 6.57, 2.018, 6.57, 2.018, 6.57, 2.523, 6.57, 2.523, 7.075, 2.018, 7.075, 2.018, 7.075, 2.523, 7.075, 2.523, 7.58, 2.018, 7.58, 2.018, 7.58, 2.523, 7.58, 2.523, 8.085, 2.018, 8.085, 1.513, 7.58, 2.018, 7.58, 2.018, 8.085, 1.513, 8.085, 1.008, 7.58, 1.513, 7.58, 1.513, 8.085, 1.008, 8.085, 0.5025, 7.58, 1.008, 7.58, 1.008, 8.085, 0.5025, 8.085, -0.002676, 7.58, 0.5025, 7.58, 0.5025, 8.085, -0.002676, 8.085, -0.5078, 7.58, -0.002676, 7.58, -0.002676, 8.085, -0.5078, 8.085, -1.013, 7.58, -0.5078, 7.58, -0.5078, 8.085, -1.013, 8.085, -1.518, 7.58, -1.013, 7.58, -1.013, 8.085, -1.518, 8.085, -1.518, 7.075, -1.013, 7.075, -1.013, 7.58, -1.518, 7.58, -1.518, 6.57, -1.013, 6.57, -1.013, 7.075, -1.518, 7.075, -1.518, 6.065, -1.013, 6.065, -1.013, 6.57, -1.518, 6.57, -1.518, 5.559, -1.013, 5.559, -1.013, 6.065, -1.518, 6.065, -1.518, 5.054, -1.013, 5.054, -1.013, 5.559, -1.518, 5.559, -1.518, 4.549, -1.013, 4.549, -1.013, 5.054, -1.518, 5.054, -5.054, 0.5081, -4.549, 0.5081, -4.549, 1.013, -5.054, 1.013, -4.549, 0.5081, -4.044, 0.5081, -4.044, 1.013, -4.549, 1.013, -4.044, 0.5081, -3.539, 0.5081, -3.539, 1.013, -4.044, 1.013, -3.539, 0.5081, -3.033, 0.5081, -3.033, 1.013, -3.539, 1.013, -3.033, 0.5081, -2.528, 0.5081, -2.528, 1.013, -3.033, 1.013, -2.528, 0.5081, -2.023, 0.5081, -2.023, 1.013, -2.528, 1.013, -5.054, 1.013, -4.549, 1.013, -4.549, 1.518, -5.054, 1.518, -4.549, 1.013, -4.044, 1.013, -4.044, 1.518, -4.549, 1.518, -4.044, 1.013, -3.539, 1.013, -3.539, 1.518, -4.044, 1.518, -3.539, 1.013, -3.033, 1.013, -3.033, 1.518, -3.539, 1.518, -3.033, 1.013, -2.528, 1.013, -2.528, 1.518, -3.033, 1.518, -2.528, 1.013, -2.023, 1.013, -2.023, 1.518, -2.528, 1.518, -5.054, 1.518, -4.549, 1.518, -4.549, 2.023, -5.054, 2.023, -4.549, 1.518, -4.044, 1.518, -4.044, 2.023, -4.549, 2.023, -4.044, 1.518, -3.539, 1.518, -3.539, 2.023, -4.044, 2.023, -3.539, 1.518, -3.033, 1.518, -3.033, 2.023, -3.539, 2.023, -3.033, 1.518, -2.528, 1.518, -2.528, 2.023, -3.033, 2.023, -2.528, 1.518, -2.023, 1.518, -2.023, 2.023, -2.528, 2.023, -5.054, 2.023, -4.549, 2.023, -4.549, 2.529, -5.054, 2.529, -4.549, 2.023, -4.044, 2.023, -4.044, 2.529, -4.549, 2.529, -4.044, 2.023, -3.539, 2.023, -3.539, 2.529, -4.044, 2.529, -3.539, 2.023, -3.033, 2.023, -3.033, 2.529, -3.539, 2.529, -3.033, 2.023, -2.528, 2.023, -2.528, 2.529, -3.033, 2.529, -2.528, 2.023, -2.023, 2.023, -2.023, 2.529, -2.528, 2.529, -5.054, 2.529, -4.549, 2.529, -4.549, 3.034, -5.054, 3.034, -4.549, 2.529, -4.044, 2.529, -4.044, 3.034, -4.549, 3.034, -4.044, 2.529, -3.539, 2.529, -3.539, 3.034, -4.044, 3.034, -3.539, 2.529, -3.033, 2.529, -3.033, 3.034, -3.539, 3.034, -3.033, 2.529, -2.528, 2.529, -2.528, 3.034, -3.033, 3.034, -2.528, 2.529, -2.023, 2.529, -2.023, 3.034, -2.528, 3.034, -5.054, 3.034, -4.549, 3.034, -4.549, 3.539, -5.054, 3.539, -4.549, 3.034, -4.044, 3.034, -4.044, 3.539, -4.549, 3.539, -4.044, 3.034, -3.539, 3.034, -3.539, 3.539, -4.044, 3.539, -3.539, 3.034, -3.033, 3.034, -3.033, 3.539, -3.539, 3.539, -3.033, 3.034, -2.528, 3.034, -2.528, 3.539, -3.033, 3.539, -2.528, 3.034, -2.023, 3.034, -2.023, 3.539, -2.528, 3.539, -5.559, 0.002921, -5.054, 0.002921, -5.054, 0.5081, -5.559, 0.5081, -5.054, 0.002921, -4.549, 0.002921, -4.549, 0.5081, -5.054, 0.5081, -4.549, 0.002921, -4.044, 0.002921, -4.044, 0.5081, -4.549, 0.5081, -4.044, 0.002921, -3.539, 0.002921, -3.539, 0.5081, -4.044, 0.5081, -3.539, 0.002921, -3.033, 0.002921, -3.033, 0.5081, -3.539, 0.5081, -3.033, 0.002921, -2.528, 0.002921, -2.528, 0.5081, -3.033, 0.5081, -2.528, 0.002921, -2.023, 0.002921, -2.023, 0.5081, -2.528, 0.5081, -2.023, 0.002921, -1.518, 0.002921, -1.518, 0.5081, -2.023, 0.5081, -2.023, 0.5081, -1.518, 0.5081, -1.518, 1.013, -2.023, 1.013, -2.023, 1.013, -1.518, 1.013, -1.518, 1.518, -2.023, 1.518, -2.023, 1.518, -1.518, 1.518, -1.518, 2.023, -2.023, 2.023, -2.023, 2.023, -1.518, 2.023, -1.518, 2.529, -2.023, 2.529, -2.023, 2.529, -1.518, 2.529, -1.518, 3.034, -2.023, 3.034, -2.023, 3.034, -1.518, 3.034, -1.518, 3.539, -2.023, 3.539, -2.023, 3.539, -1.518, 3.539, -1.518, 4.044, -2.023, 4.044, -2.528, 3.539, -2.023, 3.539, -2.023, 4.044, -2.528, 4.044, -3.033, 3.539, -2.528, 3.539, -2.528, 4.044, -3.033, 4.044, -3.539, 3.539, -3.033, 3.539, -3.033, 4.044, -3.539, 4.044, -4.044, 3.539, -3.539, 3.539, -3.539, 4.044, -4.044, 4.044, -4.549, 3.539, -4.044, 3.539, -4.044, 4.044, -4.549, 4.044, -5.054, 3.539, -4.549, 3.539, -4.549, 4.044, -5.054, 4.044, -5.559, 3.539, -5.054, 3.539, -5.054, 4.044, -5.559, 4.044, -5.559, 3.034, -5.054, 3.034, -5.054, 3.539, -5.559, 3.539, -5.559, 2.529, -5.054, 2.529, -5.054, 3.034, -5.559, 3.034, -5.559, 2.023, -5.054, 2.023, -5.054, 2.529, -5.559, 2.529, -5.559, 1.518, -5.054, 1.518, -5.054, 2.023, -5.559, 2.023, -5.559, 1.013, -5.054, 1.013, -5.054, 1.518, -5.559, 1.518, -5.559, 0.5081, -5.054, 0.5081, -5.054, 1.013, -5.559, 1.013, 3.028, 0.5081, 3.533, 0.5081, 3.533, 1.013, 3.028, 1.013, 3.533, 0.5081, 4.038, 0.5081, 4.038, 1.013, 3.533, 1.013, 4.038, 0.5081, 4.544, 0.5081, 4.544, 1.013, 4.038, 1.013, 4.544, 0.5081, 5.049, 0.5081, 5.049, 1.013, 4.544, 1.013, 5.049, 0.5081, 5.554, 0.5081, 5.554, 1.013, 5.049, 1.013, 5.554, 0.5081, 6.059, 0.5081, 6.059, 1.013, 5.554, 1.013, 3.028, 1.013, 3.533, 1.013, 3.533, 1.518, 3.028, 1.518, 3.533, 1.013, 4.038, 1.013, 4.038, 1.518, 3.533, 1.518, 4.038, 1.013, 4.544, 1.013, 4.544, 1.518, 4.038, 1.518, 4.544, 1.013, 5.049, 1.013, 5.049, 1.518, 4.544, 1.518, 5.049, 1.013, 5.554, 1.013, 5.554, 1.518, 5.049, 1.518, 5.554, 1.013, 6.059, 1.013, 6.059, 1.518, 5.554, 1.518, 3.028, 1.518, 3.533, 1.518, 3.533, 2.023, 3.028, 2.023, 3.533, 1.518, 4.038, 1.518, 4.038, 2.023, 3.533, 2.023, 4.038, 1.518, 4.544, 1.518, 4.544, 2.023, 4.038, 2.023, 4.544, 1.518, 5.049, 1.518, 5.049, 2.023, 4.544, 2.023, 5.049, 1.518, 5.554, 1.518, 5.554, 2.023, 5.049, 2.023, 5.554, 1.518, 6.059, 1.518, 6.059, 2.023, 5.554, 2.023, 3.028, 2.023, 3.533, 2.023, 3.533, 2.529, 3.028, 2.529, 3.533, 2.023, 4.038, 2.023, 4.038, 2.529, 3.533, 2.529, 4.038, 2.023, 4.544, 2.023, 4.544, 2.529, 4.038, 2.529, 4.544, 2.023, 5.049, 2.023, 5.049, 2.529, 4.544, 2.529, 5.049, 2.023, 5.554, 2.023, 5.554, 2.529, 5.049, 2.529, 5.554, 2.023, 6.059, 2.023, 6.059, 2.529, 5.554, 2.529, 3.028, 2.529, 3.533, 2.529, 3.533, 3.034, 3.028, 3.034, 3.533, 2.529, 4.038, 2.529, 4.038, 3.034, 3.533, 3.034, 4.038, 2.529, 4.544, 2.529, 4.544, 3.034, 4.038, 3.034, 4.544, 2.529, 5.049, 2.529, 5.049, 3.034, 4.544, 3.034, 5.049, 2.529, 5.554, 2.529, 5.554, 3.034, 5.049, 3.034, 5.554, 2.529, 6.059, 2.529, 6.059, 3.034, 5.554, 3.034, 3.028, 3.034, 3.533, 3.034, 3.533, 3.539, 3.028, 3.539, 3.533, 3.034, 4.038, 3.034, 4.038, 3.539, 3.533, 3.539, 4.038, 3.034, 4.544, 3.034, 4.544, 3.539, 4.038, 3.539, 4.544, 3.034, 5.049, 3.034, 5.049, 3.539, 4.544, 3.539, 5.049, 3.034, 5.554, 3.034, 5.554, 3.539, 5.049, 3.539, 5.554, 3.034, 6.059, 3.034, 6.059, 3.539, 5.554, 3.539, 2.523, 0.002921, 3.028, 0.002921, 3.028, 0.5081, 2.523, 0.5081, 3.028, 0.002921, 3.533, 0.002921, 3.533, 0.5081, 3.028, 0.5081, 3.533, 0.002921, 4.038, 0.002921, 4.038, 0.5081, 3.533, 0.5081, 4.038, 0.002921, 4.544, 0.002921, 4.544, 0.5081, 4.038, 0.5081, 4.544, 0.002921, 5.049, 0.002921, 5.049, 0.5081, 4.544, 0.5081, 5.049, 0.002921, 5.554, 0.002921, 5.554, 0.5081, 5.049, 0.5081, 5.554, 0.002921, 6.059, 0.002921, 6.059, 0.5081, 5.554, 0.5081, 6.059, 0.002921, 6.564, 0.002921, 6.564, 0.5081, 6.059, 0.5081, 6.059, 0.5081, 6.564, 0.5081, 6.564, 1.013, 6.059, 1.013, 6.059, 1.013, 6.564, 1.013, 6.564, 1.518, 6.059, 1.518, 6.059, 1.518, 6.564, 1.518, 6.564, 2.023, 6.059, 2.023, 6.059, 2.023, 6.564, 2.023, 6.564, 2.529, 6.059, 2.529, 6.059, 2.529, 6.564, 2.529, 6.564, 3.034, 6.059, 3.034, 6.059, 3.034, 6.564, 3.034, 6.564, 3.539, 6.059, 3.539, 6.059, 3.539, 6.564, 3.539, 6.564, 4.044, 6.059, 4.044, 5.554, 3.539, 6.059, 3.539, 6.059, 4.044, 5.554, 4.044, 5.049, 3.539, 5.554, 3.539, 5.554, 4.044, 5.049, 4.044, 4.544, 3.539, 5.049, 3.539, 5.049, 4.044, 4.544, 4.044, 4.038, 3.539, 4.544, 3.539, 4.544, 4.044, 4.038, 4.044, 3.533, 3.539, 4.038, 3.539, 4.038, 4.044, 3.533, 4.044, 3.028, 3.539, 3.533, 3.539, 3.533, 4.044, 3.028, 4.044, 2.523, 3.539, 3.028, 3.539, 3.028, 4.044, 2.523, 4.044, 2.523, 3.034, 3.028, 3.034, 3.028, 3.539, 2.523, 3.539, 2.523, 2.529, 3.028, 2.529, 3.028, 3.034, 2.523, 3.034, 2.523, 2.023, 3.028, 2.023, 3.028, 2.529, 2.523, 2.529, 2.523, 1.518, 3.028, 1.518, 3.028, 2.023, 2.523, 2.023, 2.523, 1.013, 3.028, 1.013, 3.028, 1.518, 2.523, 1.518, 2.523, 0.5081, 3.028, 0.5081, 3.028, 1.013, 2.523, 1.013])
me_cube.materials.append(mat_deckenmaterial)
me_cube.update()

# ---- objects
ob_cube = bpy.data.objects.new('Cube', me_cube)

# ---- transforms, parenting, visibility, modifiers, constraints
ob_cube.location = (0.0, 0.0, 0.0)
ob_cube.scale = (1.29, 1.29, 1.0)

# ---- collection membership
col_collection.objects.link(ob_cube)

# ---- scene / render settings (as saved in the file)
scene.frame_start = 1; scene.frame_end = 250; scene.frame_set(1)
scene.render.engine = 'BLENDER_EEVEE_NEXT'
scene.cycles.sampling_pattern = 'TABULATED_SOBOL'
scene.cycles.use_light_tree = False
scene.view_settings.view_transform = 'Filmic'
bpy.context.view_layer.update()

# ---- added for rendering (the .blend has no active camera and no usable light): camera, sun
cam_auto = bpy.data.cameras.new('AutoCamera')
cam_auto.lens = 50.0
cam_auto.sensor_width = 36.0
cam_auto.clip_end = 1000.0
ob_auto_camera = bpy.data.objects.new('AutoCamera', cam_auto)
scene.collection.objects.link(ob_auto_camera)
ob_auto_camera.location = (11.7775, -14.133, 9.42202)
ob_auto_camera.rotation_euler = (1.09748, -7.21219e-08, 0.694738)
scene.camera = ob_auto_camera
light_auto_sun = bpy.data.lights.new('AutoSun', 'SUN')
light_auto_sun.energy = 3.0
light_auto_sun.angle = 0.0523599
ob_auto_sun = bpy.data.objects.new('AutoSun', light_auto_sun)
scene.collection.objects.link(ob_auto_sun)
ob_auto_sun.rotation_euler = (0.872665, 0.174533, 0.523599)
bpy.context.view_layer.update()
